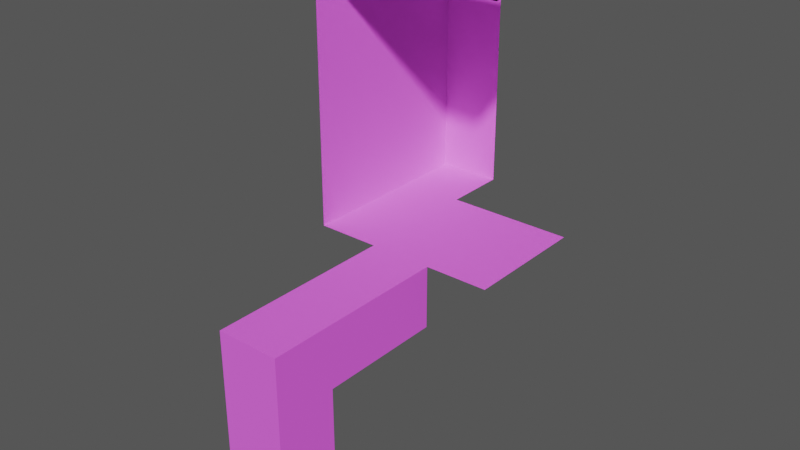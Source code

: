 # Source: tiles-template.blend  (saved by Blender 4.2.66; exported with 4.5.12 LTS)
import bpy
from mathutils import Matrix  # noqa: F401  (used for matrix-valued properties, if any)

bpy.ops.wm.read_factory_settings(use_empty=True)
scene = bpy.context.scene
scene.name = 'Scene'

# ---- collections
col_collection = bpy.data.collections.new('Collection'); scene.collection.children.link(col_collection)

# ---- images (referenced by path relative to the original .blend; pixels are not part of the script)
import os
ASSET_DIR = os.environ.get("B2B_ASSET_DIR", "")  # directory of the original .blend (textures are referenced by path, not embedded)
HERE = os.path.dirname(os.path.abspath(__file__))  # packed textures are extracted next to this script under _unpacked/

def load_image(name, relpath, width, height, colorspace="sRGB"):
    """Load a texture the original file referenced (path relative to the .blend, or extracted next to this script)."""
    p = next((c for c in (os.path.join(HERE, relpath), os.path.join(ASSET_DIR, relpath)) if relpath and os.path.exists(c)), "")
    if p:
        img = bpy.data.images.load(p, check_existing=True)
        img.name = name
    else:  # same state as the original file: an image datablock whose file is absent (Cycles renders it pink)
        img = bpy.data.images.new(name, width, height)
        img.source = "FILE"
        img.filepath = "//" + (relpath or name)
    img.colorspace_settings.name = colorspace
    return img
img_grid = load_image('grid', 'grid.png', 1024, 1024, 'sRGB')

# ---- materials (node trees are filled in below, after node groups)
mat_templater = bpy.data.materials.new('templater')
mat_templater.use_transparent_shadow = False

# ---- material node trees
mat_templater.use_nodes = True; mat_templater.node_tree.nodes.clear()
_N = mat_templater.node_tree.nodes; _L = mat_templater.node_tree.links
n0 = _N.new('ShaderNodeBsdfPrincipled'); n0.name = 'Principled BSDF'; n0.location = (-39, 293)
n0.inputs[2].default_value = 1.0
n1 = _N.new('ShaderNodeOutputMaterial'); n1.name = 'Material Output'; n1.location = (555, 270)
n2 = _N.new('ShaderNodeNewGeometry'); n2.name = 'Geometry'; n2.location = (62, 578)
n3 = _N.new('ShaderNodeBsdfPrincipled'); n3.name = 'Principled BSDF.001'; n3.location = (-35, -39)
n3.inputs[0].default_value = (0.0, 0.0, 0.0, 1.0)
n3.inputs[1].default_value = 1.0
n3.inputs[2].default_value = 1.0
n4 = _N.new('ShaderNodeMixShader'); n4.name = 'Mix Shader'; n4.location = (321, 247)
n5 = _N.new('ShaderNodeTexImage'); n5.name = 'Image Texture'; n5.location = (-329, 273)
n5.image = img_grid
_L.new(n0.outputs[0], n4.inputs[1])
_L.new(n3.outputs[0], n4.inputs[2])
_L.new(n2.outputs[6], n4.inputs[0])
_L.new(n4.outputs[0], n1.inputs[0])
_L.new(n5.outputs[0], n0.inputs[0])
n1.is_active_output = True

# ---- world
world_world = bpy.data.worlds.new('World'); scene.world = world_world
world_world.use_nodes = True; world_world.node_tree.nodes.clear()
_N = world_world.node_tree.nodes; _L = world_world.node_tree.links
n0 = _N.new('ShaderNodeOutputWorld'); n0.name = 'World Output'; n0.location = (300, 300)
n1 = _N.new('ShaderNodeBackground'); n1.name = 'Background'; n1.location = (10, 300)
n1.inputs[0].default_value = (0.09846, 0.09846, 0.09846, 1.0)
_L.new(n1.outputs[0], n0.inputs[0])
n0.is_active_output = True
world_world.color = (0.05088, 0.05088, 0.05088)
world_world.sun_shadow_jitter_overblur = 0.0

# ---- meshes
me_cube_001 = bpy.data.meshes.new('Cube.001')
me_cube_001.from_pydata([(-1.0, -1.0, 0.0), (-1.0, 1.0, 0.0), (1.0, -1.0, 0.0), (1.0, 1.0, 0.0)], [], [(3, 1, 0, 2)])
_uv = me_cube_001.uv_layers.new(name='UVMap')
_uv.uv.foreach_set('vector', [0.9999, 0.9999, 0.0001, 0.9999, 9.999e-05, 0.0001001, 0.9999, 9.999e-05])
me_cube_001.materials.append(mat_templater)
me_cube_001.update()
me_cube_002 = bpy.data.meshes.new('Cube.002')
me_cube_002.from_pydata([(-1.0, -1.0, 0.0), (-1.0, 1.0, 0.0), (0.0, -1.0, -1.0), (0.0, 1.0, -1.0), (0.0, 1.0, 0.0), (0.0, -1.0, 0.0)], [], [(4, 1, 0, 5), (3, 4, 5, 2)])
_uv = me_cube_002.uv_layers.new(name='UVMap')
_uv.uv.foreach_set('vector', [1.0, 1.0, 0.5, 1.0, 0.5, 0.0, 1.0, 0.0, 0.5, 1.0, 2.186e-08, 1.0, 9.735e-08, -2.98e-08, 0.5, 7.947e-09])
me_cube_002.materials.append(mat_templater)
me_cube_002.update()
me_cube_003 = bpy.data.meshes.new('Cube.003')
me_cube_003.from_pydata([(-1.0, 1.0, 0.0), (-1.0, -5.96e-08, -1.0), (0.0, 1.0, -1.0), (0.0, 1.0, 0.0), (-1.0, -2.98e-08, 0.0), (0.0, 0.0, -1.0), (0.0, 0.0, 0.0)], [], [(5, 6, 4, 1), (2, 3, 6, 5), (3, 0, 4, 6)])
_uv = me_cube_003.uv_layers.new(name='UVMap')
_uv.uv.foreach_set('vector', [3.775e-08, 0.5, 0.5, 0.5, 0.5, 1.0, 7.55e-08, 1.0, 0.0, 0.0, 0.5, -3.775e-08, 0.5, 0.5, 3.775e-08, 0.5, 1.0, 0.5, 0.5, 0.5, 0.5, -1.49e-08, 1.0, 0.0])
me_cube_003.materials.append(mat_templater)
me_cube_003.update()
me_cube_004 = bpy.data.meshes.new('Cube.004')
me_cube_004.from_pydata([(0.0, -1.0, 1.0), (1.0, 0.0, 1.0), (0.0, -1.0, -1.0), (1.0, 0.0, -1.0), (0.0, 0.0, 1.0), (0.0, 0.0, -1.0)], [], [(5, 4, 0, 2), (3, 1, 4, 5)])
_uv = me_cube_004.uv_layers.new(name='UVMap')
_uv.uv.foreach_set('vector', [1.0, 0.5, 8.146e-08, 0.5, 1.192e-07, 9e-15, 1.0, 7.55e-08, 1.0, 1.0, 4.371e-08, 1.0, 8.146e-08, 0.5, 1.0, 0.5])
me_cube_004.materials.append(mat_templater)
me_cube_004.update()
me_cube_005 = bpy.data.meshes.new('Cube.005')
me_cube_005.from_pydata([(0.0, -1.0, 1.0), (1.0, 5.96e-08, 1.0), (1.0, -1.0, 0.0), (1.0, 2.98e-08, 0.0), (0.0, -1.0, 0.0), (0.0, 0.0, 1.0), (0.0, 0.0, 0.0)], [], [(6, 5, 0, 4), (3, 6, 4, 2), (3, 1, 5, 6)])
_uv = me_cube_005.uv_layers.new(name='UVMap')
_uv.uv.foreach_set('vector', [0.5, 0.5, 8.146e-08, 0.5, 1.192e-07, -2.98e-08, 0.5, 7.947e-09, 1.0, 0.5, 0.5, 0.5, 0.5, 0.0, 1.0, 0.0, 0.5, 1.0, 4.371e-08, 1.0, 8.146e-08, 0.5, 0.5, 0.5])
me_cube_005.materials.append(mat_templater)
me_cube_005.update()
me_cube_006 = bpy.data.meshes.new('Cube.006')
me_cube_006.from_pydata([(0.0, -1.0, 1.0), (0.0, 1.0, 1.0), (1.0, -1.0, 0.0), (1.0, 1.0, 0.0), (0.0, 1.0, 0.0), (0.0, -1.0, 0.0)], [], [(4, 1, 0, 5), (3, 4, 5, 2)])
_uv = me_cube_006.uv_layers.new(name='UVMap')
_uv.uv.foreach_set('vector', [0.5, 1.0, 4.371e-08, 1.0, 1.192e-07, -2.98e-08, 0.5, 7.947e-09, 1.0, 1.0, 0.5, 1.0, 0.5, 0.0, 1.0, 0.0])
me_cube_006.materials.append(mat_templater)
me_cube_006.update()
me_cube_007 = bpy.data.meshes.new('Cube.007')
me_cube_007.from_pydata([(0.0, -1.0, 1.0), (0.0, 1.0, 1.0), (0.0, -1.0, -1.0), (0.0, 1.0, -1.0)], [], [(3, 1, 0, 2)])
_uv = me_cube_007.uv_layers.new(name='UVMap')
_uv.uv.foreach_set('vector', [1.0, 1.0, 4.371e-08, 1.0, 1.192e-07, 9e-15, 1.0, 7.55e-08])
me_cube_007.materials.append(mat_templater)
me_cube_007.update()
me_cube_008 = bpy.data.meshes.new('Cube.008')
me_cube_008.from_pydata([(1.0, -1.0, 0.0), (0.0, -1.0, -1.0), (1.0, 0.0, -1.0), (1.0, 0.0, 0.0), (0.0, 0.0, -1.0), (0.0, -1.0, 0.0), (0.0, 0.0, 0.0)], [], [(6, 3, 0, 5), (2, 3, 6, 4), (4, 6, 5, 1)])
_uv = me_cube_008.uv_layers.new(name='UVMap')
_uv.uv.foreach_set('vector', [0.5, 0.5, 0.5, 1.0, 4.371e-08, 1.0, 8.146e-08, 0.5, 1.0, 1.0, 0.5, 1.0, 0.5, 0.5, 1.0, 0.5, 1.0, 0.5, 0.5, 0.5, 0.5, -2.186e-08, 1.0, 1.589e-08])
me_cube_008.materials.append(mat_templater)
me_cube_008.update()
me_cube_009 = bpy.data.meshes.new('Cube.009')
me_cube_009.from_pydata([(1.0, -1.0, 0.0), (1.0, 1.0, 0.0), (0.0, -1.0, -1.0), (0.0, 1.0, -1.0), (0.0, 1.0, 0.0), (0.0, -1.0, 0.0)], [], [(4, 1, 0, 5), (3, 4, 5, 2)])
_uv = me_cube_009.uv_layers.new(name='UVMap')
_uv.uv.foreach_set('vector', [1.0, 1.0, 0.5, 1.0, 0.5, 0.0, 1.0, 0.0, 0.5, 1.0, 2.186e-08, 1.0, 9.735e-08, -2.98e-08, 0.5, 7.947e-09])
me_cube_009.materials.append(mat_templater)
me_cube_009.update()
me_cube_011 = bpy.data.meshes.new('Cube.011')
me_cube_011.from_pydata([(1.0, -1.0, 0.0), (1.0, 1.0, 0.0), (-1.0, -1.0, 0.0), (-1.0, 1.0, 0.0)], [], [(3, 1, 0, 2)])
_uv = me_cube_011.uv_layers.new(name='UVMap')
_uv.uv.foreach_set('vector', [0.9999, 0.9999, 0.0001, 0.9999, 9.999e-05, 0.0001001, 0.9999, 9.999e-05])
me_cube_011.materials.append(mat_templater)
me_cube_011.update()
me_cube_012 = bpy.data.meshes.new('Cube.012')
me_cube_012.from_pydata([(-1.0, -5.96e-08, -1.0), (0.0, 1.0, -1.0), (0.0, 1.0, 1.0), (-1.0, -2.98e-08, 1.0), (0.0, 0.0, -1.0), (0.0, 0.0, 1.0)], [], [(4, 5, 3, 0), (1, 2, 5, 4)])
_uv = me_cube_012.uv_layers.new(name='UVMap')
_uv.uv.foreach_set('vector', [1.0, 0.5, 8.146e-08, 0.5, 1.192e-07, 9e-15, 1.0, 7.55e-08, 1.0, 1.0, 4.371e-08, 1.0, 8.146e-08, 0.5, 1.0, 0.5])
me_cube_012.materials.append(mat_templater)
me_cube_012.update()

# ---- objects
ob_ground = bpy.data.objects.new('ground', me_cube_001)
ob_cliff_ground = bpy.data.objects.new('cliff-ground', me_cube_002)
ob_cliff_corner = bpy.data.objects.new('cliff-corner', me_cube_003)
ob_wall_edge = bpy.data.objects.new('wall-edge', me_cube_004)
ob_wall_corner = bpy.data.objects.new('wall-corner', me_cube_005)
ob_wall_ground = bpy.data.objects.new('wall-ground', me_cube_006)
ob_wall = bpy.data.objects.new('wall', me_cube_007)
ob_roof_corner = bpy.data.objects.new('roof-corner', me_cube_008)
ob_roof_edge = bpy.data.objects.new('roof-edge', me_cube_009)
ob_roof = bpy.data.objects.new('roof', me_cube_011)
ob_cliff_edge = bpy.data.objects.new('cliff-edge', me_cube_012)

# ---- transforms, parenting, visibility, modifiers, constraints
ob_ground.location = (0.0, 0.0, 0.0)
ob_cliff_ground.location = (0.0, -2.0, 0.0)
ob_cliff_corner.location = (0.0, -4.0, 0.0)
ob_wall_edge.location = (-2.0, 2.0, 2.0)
ob_wall_corner.location = (-2.0, 2.0, 0.0)
ob_wall_ground.location = (-2.0, 0.0, 0.0)
ob_wall.location = (-2.0, 0.0, 2.0)
ob_roof_corner.location = (-2.0, 2.0, 4.0)
ob_roof_edge.location = (-2.0, 0.0, 4.0)
ob_roof.location = (0.0, 0.0, 4.0)
ob_cliff_edge.location = (0.0, -4.0, -2.0)

# ---- collection membership
col_collection.objects.link(ob_ground)
col_collection.objects.link(ob_cliff_ground)
col_collection.objects.link(ob_cliff_corner)
col_collection.objects.link(ob_wall_edge)
col_collection.objects.link(ob_wall_corner)
col_collection.objects.link(ob_wall_ground)
col_collection.objects.link(ob_wall)
col_collection.objects.link(ob_roof_corner)
col_collection.objects.link(ob_roof_edge)
col_collection.objects.link(ob_roof)
col_collection.objects.link(ob_cliff_edge)

# ---- scene / render settings (as saved in the file)
scene.camera = ob_cliff_ground
scene.frame_start = 1; scene.frame_end = 250; scene.frame_set(1)
scene.render.engine = 'BLENDER_EEVEE_NEXT'
scene.eevee.use_shadows = False
bpy.context.view_layer.update()

# ---- added for rendering (the .blend has no active camera and no usable light): camera, sun
cam_auto = bpy.data.cameras.new('AutoCamera')
cam_auto.lens = 50.0
cam_auto.sensor_width = 36.0
cam_auto.clip_end = 1000.0
ob_auto_camera = bpy.data.objects.new('AutoCamera', cam_auto)
scene.collection.objects.link(ob_auto_camera)
ob_auto_camera.location = (8.47039, -11.7645, 7.67631)
ob_auto_camera.rotation_euler = (1.09748, -7.21219e-08, 0.694738)
scene.camera = ob_auto_camera
light_auto_sun = bpy.data.lights.new('AutoSun', 'SUN')
light_auto_sun.energy = 3.0
light_auto_sun.angle = 0.0523599
ob_auto_sun = bpy.data.objects.new('AutoSun', light_auto_sun)
scene.collection.objects.link(ob_auto_sun)
ob_auto_sun.rotation_euler = (0.872665, 0.174533, 0.523599)
bpy.context.view_layer.update()
